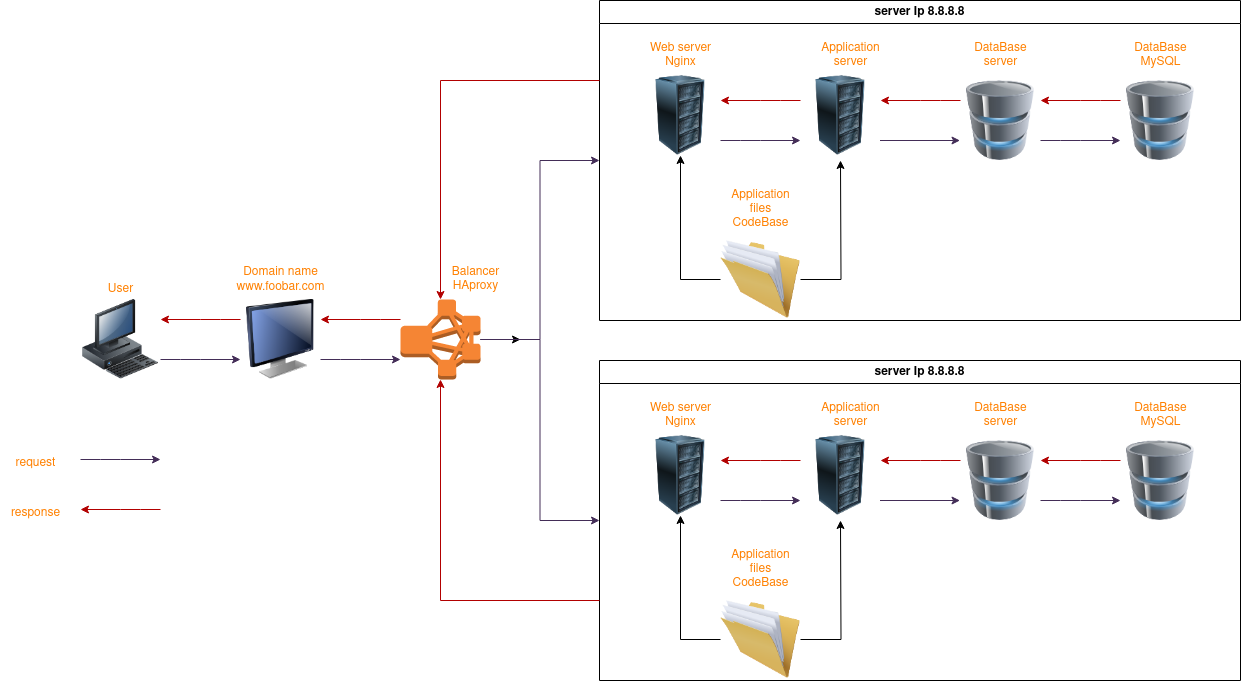

The diagram above was exported from draw.io. Its source (the exported page's mxGraphModel, read from the mxfile embedded in the PNG):
<mxGraphModel dx="1943" dy="561" grid="1" gridSize="10" guides="1" tooltips="1" connect="1" arrows="1" fold="1" page="1" pageScale="1" pageWidth="827" pageHeight="1169" background="none" math="0" shadow="0">
  <root>
    <mxCell id="0" />
    <mxCell id="1" parent="0" />
    <mxCell id="bHlRf_XqCmK0oZWgsQyU-224" value="" style="image;html=1;image=img/lib/clip_art/computers/Workstation_128x128.png;hachureGap=4;fontFamily=Architects Daughter;fontSource=https%3A%2F%2Ffonts.googleapis.com%2Fcss%3Ffamily%3DArchitects%2BDaughter;fontSize=20;" parent="1" vertex="1">
      <mxGeometry x="-440" y="299" width="80" height="80" as="geometry" />
    </mxCell>
    <mxCell id="bHlRf_XqCmK0oZWgsQyU-225" value="&lt;h3&gt;&lt;font color=&quot;#ff8000&quot; style=&quot;font-size: 12px;&quot; face=&quot;Helvetica&quot;&gt;&lt;span style=&quot;font-weight: normal;&quot;&gt;User&lt;/span&gt;&lt;/font&gt;&lt;/h3&gt;" style="text;html=1;align=center;verticalAlign=middle;resizable=0;points=[];autosize=1;strokeColor=none;fillColor=none;fontSize=20;fontFamily=Architects Daughter;" parent="1" vertex="1">
      <mxGeometry x="-425" y="239" width="50" height="90" as="geometry" />
    </mxCell>
    <mxCell id="bHlRf_XqCmK0oZWgsQyU-227" value="" style="image;html=1;image=img/lib/clip_art/computers/Monitor_128x128.png;hachureGap=4;fontFamily=Architects Daughter;fontSource=https%3A%2F%2Ffonts.googleapis.com%2Fcss%3Ffamily%3DArchitects%2BDaughter;fontSize=20;" parent="1" vertex="1">
      <mxGeometry x="-280" y="299" width="80" height="80" as="geometry" />
    </mxCell>
    <mxCell id="bHlRf_XqCmK0oZWgsQyU-228" value="&lt;div style=&quot;font-size: 12px;&quot;&gt;&lt;font color=&quot;#ff8000&quot; style=&quot;font-size: 12px;&quot; face=&quot;Helvetica&quot;&gt;Domain name&lt;/font&gt;&lt;/div&gt;&lt;div style=&quot;font-size: 12px;&quot;&gt;&lt;font color=&quot;#ff8000&quot; style=&quot;font-size: 12px;&quot; face=&quot;Helvetica&quot;&gt;www.foobar.com&lt;br&gt;&lt;/font&gt;&lt;/div&gt;" style="text;html=1;align=center;verticalAlign=middle;resizable=0;points=[];autosize=1;strokeColor=none;fillColor=none;fontSize=20;fontFamily=Architects Daughter;" parent="1" vertex="1">
      <mxGeometry x="-295" y="259" width="110" height="40" as="geometry" />
    </mxCell>
    <mxCell id="bHlRf_XqCmK0oZWgsQyU-230" value="" style="edgeStyle=orthogonalEdgeStyle;rounded=1;orthogonalLoop=1;jettySize=auto;html=1;fillColor=#76608a;strokeColor=#432D57;" parent="1" edge="1">
      <mxGeometry relative="1" as="geometry">
        <mxPoint x="-360" y="359" as="sourcePoint" />
        <mxPoint x="-280" y="359" as="targetPoint" />
        <Array as="points">
          <mxPoint x="-330" y="359" />
          <mxPoint x="-330" y="359" />
        </Array>
      </mxGeometry>
    </mxCell>
    <mxCell id="bHlRf_XqCmK0oZWgsQyU-232" value="" style="edgeStyle=orthogonalEdgeStyle;rounded=1;orthogonalLoop=1;jettySize=auto;html=1;fillColor=#e51400;strokeColor=#B20000;" parent="1" edge="1">
      <mxGeometry relative="1" as="geometry">
        <mxPoint x="-280" y="319" as="sourcePoint" />
        <mxPoint x="-360" y="319" as="targetPoint" />
        <Array as="points">
          <mxPoint x="-310" y="319" />
          <mxPoint x="-310" y="319" />
        </Array>
      </mxGeometry>
    </mxCell>
    <mxCell id="bHlRf_XqCmK0oZWgsQyU-233" value="" style="edgeStyle=orthogonalEdgeStyle;rounded=1;orthogonalLoop=1;jettySize=auto;html=1;fillColor=#76608a;strokeColor=#432D57;" parent="1" edge="1">
      <mxGeometry relative="1" as="geometry">
        <mxPoint x="-440" y="459" as="sourcePoint" />
        <mxPoint x="-360" y="459" as="targetPoint" />
        <Array as="points">
          <mxPoint x="-410" y="459" />
          <mxPoint x="-410" y="459" />
        </Array>
      </mxGeometry>
    </mxCell>
    <mxCell id="bHlRf_XqCmK0oZWgsQyU-234" value="" style="edgeStyle=orthogonalEdgeStyle;rounded=1;orthogonalLoop=1;jettySize=auto;html=1;fillColor=#e51400;strokeColor=#B20000;" parent="1" edge="1">
      <mxGeometry relative="1" as="geometry">
        <mxPoint x="-360" y="509" as="sourcePoint" />
        <mxPoint x="-440" y="509" as="targetPoint" />
        <Array as="points">
          <mxPoint x="-390" y="509" />
          <mxPoint x="-390" y="509" />
        </Array>
      </mxGeometry>
    </mxCell>
    <mxCell id="bHlRf_XqCmK0oZWgsQyU-235" value="&lt;font color=&quot;#ff8000&quot; face=&quot;Helvetica&quot; style=&quot;font-size: 12px;&quot;&gt;request&lt;/font&gt;" style="text;html=1;align=center;verticalAlign=middle;resizable=0;points=[];autosize=1;strokeColor=none;fillColor=none;fontSize=20;fontFamily=Architects Daughter;" parent="1" vertex="1">
      <mxGeometry x="-515" y="440" width="60" height="40" as="geometry" />
    </mxCell>
    <mxCell id="bHlRf_XqCmK0oZWgsQyU-236" value="&lt;font color=&quot;#ff8000&quot; face=&quot;Helvetica&quot; style=&quot;font-size: 12px;&quot;&gt;response&lt;/font&gt;" style="text;html=1;align=center;verticalAlign=middle;resizable=0;points=[];autosize=1;strokeColor=none;fillColor=none;fontSize=20;fontFamily=Architects Daughter;" parent="1" vertex="1">
      <mxGeometry x="-520" y="490" width="70" height="40" as="geometry" />
    </mxCell>
    <mxCell id="bHlRf_XqCmK0oZWgsQyU-237" value="server Ip 8.8.8.8" style="swimlane;whiteSpace=wrap;html=1;" parent="1" vertex="1">
      <mxGeometry x="79" width="641" height="320" as="geometry" />
    </mxCell>
    <mxCell id="bHlRf_XqCmK0oZWgsQyU-199" value="" style="image;html=1;image=img/lib/clip_art/computers/Server_Rack_128x128.png;rounded=1;" parent="bHlRf_XqCmK0oZWgsQyU-237" vertex="1">
      <mxGeometry x="41" y="75" width="80" height="80" as="geometry" />
    </mxCell>
    <mxCell id="bHlRf_XqCmK0oZWgsQyU-197" value="&lt;div&gt;&lt;font color=&quot;#ff8000&quot;&gt;Web server&lt;/font&gt;&lt;/div&gt;&lt;div&gt;&lt;font color=&quot;#ff8000&quot;&gt;Nginx&lt;/font&gt;&lt;/div&gt;" style="text;html=1;align=center;verticalAlign=middle;resizable=0;points=[];autosize=1;strokeColor=none;fillColor=none;rounded=1;" parent="bHlRf_XqCmK0oZWgsQyU-237" vertex="1">
      <mxGeometry x="41" y="35" width="80" height="40" as="geometry" />
    </mxCell>
    <mxCell id="bHlRf_XqCmK0oZWgsQyU-241" style="edgeStyle=orthogonalEdgeStyle;rounded=0;orthogonalLoop=1;jettySize=auto;html=1;" parent="bHlRf_XqCmK0oZWgsQyU-237" source="bHlRf_XqCmK0oZWgsQyU-214" edge="1">
      <mxGeometry relative="1" as="geometry">
        <mxPoint x="241" y="160" as="targetPoint" />
      </mxGeometry>
    </mxCell>
    <mxCell id="bHlRf_XqCmK0oZWgsQyU-214" value="" style="image;html=1;image=img/lib/clip_art/general/Full_Folder_128x128.png;rounded=1;" parent="bHlRf_XqCmK0oZWgsQyU-237" vertex="1">
      <mxGeometry x="121" y="239" width="80" height="80" as="geometry" />
    </mxCell>
    <mxCell id="bHlRf_XqCmK0oZWgsQyU-223" style="edgeStyle=orthogonalEdgeStyle;rounded=0;hachureGap=4;orthogonalLoop=1;jettySize=auto;html=1;fontFamily=Architects Daughter;fontSource=https%3A%2F%2Ffonts.googleapis.com%2Fcss%3Ffamily%3DArchitects%2BDaughter;fontSize=16;entryX=0.5;entryY=1;entryDx=0;entryDy=0;exitX=0;exitY=0.5;exitDx=0;exitDy=0;" parent="bHlRf_XqCmK0oZWgsQyU-237" source="bHlRf_XqCmK0oZWgsQyU-214" target="bHlRf_XqCmK0oZWgsQyU-199" edge="1">
      <mxGeometry relative="1" as="geometry">
        <mxPoint x="200" y="192" as="targetPoint" />
      </mxGeometry>
    </mxCell>
    <mxCell id="bHlRf_XqCmK0oZWgsQyU-200" value="" style="image;html=1;image=img/lib/clip_art/computers/Server_Rack_128x128.png;rounded=1;" parent="bHlRf_XqCmK0oZWgsQyU-237" vertex="1">
      <mxGeometry x="201" y="75" width="80" height="80" as="geometry" />
    </mxCell>
    <mxCell id="bHlRf_XqCmK0oZWgsQyU-215" value="&lt;div&gt;&lt;font color=&quot;#ff8000&quot;&gt;Application&lt;/font&gt;&lt;/div&gt;&lt;div&gt;&lt;font color=&quot;#ff8000&quot;&gt;files&lt;/font&gt;&lt;/div&gt;&lt;div&gt;&lt;font color=&quot;#ff8000&quot;&gt;CodeBase&lt;br&gt;&lt;/font&gt;&lt;/div&gt;" style="text;html=1;align=center;verticalAlign=middle;resizable=0;points=[];autosize=1;strokeColor=none;fillColor=none;rounded=1;" parent="bHlRf_XqCmK0oZWgsQyU-237" vertex="1">
      <mxGeometry x="121" y="179" width="80" height="60" as="geometry" />
    </mxCell>
    <mxCell id="bHlRf_XqCmK0oZWgsQyU-203" value="&lt;div&gt;&lt;font color=&quot;#ff8000&quot;&gt;Application&lt;/font&gt;&lt;/div&gt;&lt;div&gt;&lt;font color=&quot;#ff8000&quot;&gt;server&lt;br&gt;&lt;/font&gt;&lt;/div&gt;" style="text;html=1;align=center;verticalAlign=middle;resizable=0;points=[];autosize=1;strokeColor=none;fillColor=none;rounded=1;" parent="bHlRf_XqCmK0oZWgsQyU-237" vertex="1">
      <mxGeometry x="211" y="35" width="80" height="40" as="geometry" />
    </mxCell>
    <mxCell id="bHlRf_XqCmK0oZWgsQyU-204" value="" style="image;html=1;image=img/lib/clip_art/computers/Database_128x128.png;rounded=1;" parent="bHlRf_XqCmK0oZWgsQyU-237" vertex="1">
      <mxGeometry x="361" y="80" width="80" height="80" as="geometry" />
    </mxCell>
    <mxCell id="bHlRf_XqCmK0oZWgsQyU-210" value="" style="image;html=1;image=img/lib/clip_art/computers/Database_128x128.png;rounded=1;" parent="bHlRf_XqCmK0oZWgsQyU-237" vertex="1">
      <mxGeometry x="521" y="80" width="80" height="80" as="geometry" />
    </mxCell>
    <mxCell id="bHlRf_XqCmK0oZWgsQyU-209" value="&lt;div&gt;&lt;font color=&quot;#ff8000&quot;&gt;DataBase&lt;/font&gt;&lt;/div&gt;&lt;div&gt;&lt;font color=&quot;#ff8000&quot;&gt;server&lt;br&gt;&lt;/font&gt;&lt;/div&gt;" style="text;html=1;align=center;verticalAlign=middle;resizable=0;points=[];autosize=1;strokeColor=none;fillColor=none;rounded=1;" parent="bHlRf_XqCmK0oZWgsQyU-237" vertex="1">
      <mxGeometry x="361" y="35" width="80" height="40" as="geometry" />
    </mxCell>
    <mxCell id="bHlRf_XqCmK0oZWgsQyU-213" value="&lt;div&gt;&lt;font color=&quot;#ff8000&quot;&gt;DataBase&lt;/font&gt;&lt;/div&gt;&lt;div&gt;&lt;font color=&quot;#ff8000&quot;&gt;MySQL&lt;br&gt;&lt;/font&gt;&lt;/div&gt;" style="text;html=1;align=center;verticalAlign=middle;resizable=0;points=[];autosize=1;strokeColor=none;fillColor=none;rounded=1;" parent="bHlRf_XqCmK0oZWgsQyU-237" vertex="1">
      <mxGeometry x="521" y="35" width="80" height="40" as="geometry" />
    </mxCell>
    <mxCell id="bHlRf_XqCmK0oZWgsQyU-246" value="" style="edgeStyle=orthogonalEdgeStyle;rounded=1;orthogonalLoop=1;jettySize=auto;html=1;fillColor=#76608a;strokeColor=#432D57;" parent="bHlRf_XqCmK0oZWgsQyU-237" edge="1">
      <mxGeometry relative="1" as="geometry">
        <mxPoint x="121" y="140" as="sourcePoint" />
        <mxPoint x="201" y="140" as="targetPoint" />
        <Array as="points">
          <mxPoint x="151" y="140" />
          <mxPoint x="151" y="140" />
        </Array>
      </mxGeometry>
    </mxCell>
    <mxCell id="bHlRf_XqCmK0oZWgsQyU-261" value="" style="edgeStyle=orthogonalEdgeStyle;rounded=1;orthogonalLoop=1;jettySize=auto;html=1;fillColor=#76608a;strokeColor=#432D57;" parent="bHlRf_XqCmK0oZWgsQyU-237" edge="1">
      <mxGeometry relative="1" as="geometry">
        <mxPoint x="280.5" y="140" as="sourcePoint" />
        <mxPoint x="360.5" y="140" as="targetPoint" />
        <Array as="points">
          <mxPoint x="310.5" y="140" />
          <mxPoint x="310.5" y="140" />
        </Array>
      </mxGeometry>
    </mxCell>
    <mxCell id="bHlRf_XqCmK0oZWgsQyU-262" value="" style="edgeStyle=orthogonalEdgeStyle;rounded=1;orthogonalLoop=1;jettySize=auto;html=1;fillColor=#76608a;strokeColor=#432D57;" parent="bHlRf_XqCmK0oZWgsQyU-237" edge="1">
      <mxGeometry relative="1" as="geometry">
        <mxPoint x="441" y="140" as="sourcePoint" />
        <mxPoint x="521" y="140" as="targetPoint" />
        <Array as="points">
          <mxPoint x="471" y="140" />
          <mxPoint x="471" y="140" />
        </Array>
      </mxGeometry>
    </mxCell>
    <mxCell id="bHlRf_XqCmK0oZWgsQyU-263" value="" style="edgeStyle=orthogonalEdgeStyle;rounded=1;orthogonalLoop=1;jettySize=auto;html=1;fillColor=#e51400;strokeColor=#B20000;" parent="bHlRf_XqCmK0oZWgsQyU-237" edge="1">
      <mxGeometry relative="1" as="geometry">
        <mxPoint x="201" y="100" as="sourcePoint" />
        <mxPoint x="121" y="100" as="targetPoint" />
        <Array as="points">
          <mxPoint x="171" y="100" />
          <mxPoint x="171" y="100" />
        </Array>
      </mxGeometry>
    </mxCell>
    <mxCell id="bHlRf_XqCmK0oZWgsQyU-264" value="" style="edgeStyle=orthogonalEdgeStyle;rounded=1;orthogonalLoop=1;jettySize=auto;html=1;fillColor=#e51400;strokeColor=#B20000;" parent="bHlRf_XqCmK0oZWgsQyU-237" edge="1">
      <mxGeometry relative="1" as="geometry">
        <mxPoint x="361" y="100" as="sourcePoint" />
        <mxPoint x="281" y="100" as="targetPoint" />
        <Array as="points">
          <mxPoint x="331" y="100" />
          <mxPoint x="331" y="100" />
        </Array>
      </mxGeometry>
    </mxCell>
    <mxCell id="bHlRf_XqCmK0oZWgsQyU-265" value="" style="edgeStyle=orthogonalEdgeStyle;rounded=1;orthogonalLoop=1;jettySize=auto;html=1;fillColor=#e51400;strokeColor=#B20000;" parent="bHlRf_XqCmK0oZWgsQyU-237" edge="1">
      <mxGeometry relative="1" as="geometry">
        <mxPoint x="521" y="100" as="sourcePoint" />
        <mxPoint x="441" y="100" as="targetPoint" />
        <Array as="points">
          <mxPoint x="491" y="100" />
          <mxPoint x="491" y="100" />
        </Array>
      </mxGeometry>
    </mxCell>
    <mxCell id="fUIk62XOD25tHyu00JRw-1" value="server Ip 8.8.8.8" style="swimlane;whiteSpace=wrap;html=1;" vertex="1" parent="1">
      <mxGeometry x="79" y="360" width="641" height="320" as="geometry" />
    </mxCell>
    <mxCell id="fUIk62XOD25tHyu00JRw-2" value="" style="image;html=1;image=img/lib/clip_art/computers/Server_Rack_128x128.png;rounded=1;" vertex="1" parent="fUIk62XOD25tHyu00JRw-1">
      <mxGeometry x="41" y="75" width="80" height="80" as="geometry" />
    </mxCell>
    <mxCell id="fUIk62XOD25tHyu00JRw-3" value="&lt;div&gt;&lt;font color=&quot;#ff8000&quot;&gt;Web server&lt;/font&gt;&lt;/div&gt;&lt;div&gt;&lt;font color=&quot;#ff8000&quot;&gt;Nginx&lt;/font&gt;&lt;/div&gt;" style="text;html=1;align=center;verticalAlign=middle;resizable=0;points=[];autosize=1;strokeColor=none;fillColor=none;rounded=1;" vertex="1" parent="fUIk62XOD25tHyu00JRw-1">
      <mxGeometry x="41" y="35" width="80" height="40" as="geometry" />
    </mxCell>
    <mxCell id="fUIk62XOD25tHyu00JRw-4" style="edgeStyle=orthogonalEdgeStyle;rounded=0;orthogonalLoop=1;jettySize=auto;html=1;" edge="1" parent="fUIk62XOD25tHyu00JRw-1" source="fUIk62XOD25tHyu00JRw-5">
      <mxGeometry relative="1" as="geometry">
        <mxPoint x="241" y="160" as="targetPoint" />
      </mxGeometry>
    </mxCell>
    <mxCell id="fUIk62XOD25tHyu00JRw-5" value="" style="image;html=1;image=img/lib/clip_art/general/Full_Folder_128x128.png;rounded=1;" vertex="1" parent="fUIk62XOD25tHyu00JRw-1">
      <mxGeometry x="121" y="239" width="80" height="80" as="geometry" />
    </mxCell>
    <mxCell id="fUIk62XOD25tHyu00JRw-6" style="edgeStyle=orthogonalEdgeStyle;rounded=0;hachureGap=4;orthogonalLoop=1;jettySize=auto;html=1;fontFamily=Architects Daughter;fontSource=https%3A%2F%2Ffonts.googleapis.com%2Fcss%3Ffamily%3DArchitects%2BDaughter;fontSize=16;entryX=0.5;entryY=1;entryDx=0;entryDy=0;exitX=0;exitY=0.5;exitDx=0;exitDy=0;" edge="1" parent="fUIk62XOD25tHyu00JRw-1" source="fUIk62XOD25tHyu00JRw-5" target="fUIk62XOD25tHyu00JRw-2">
      <mxGeometry relative="1" as="geometry">
        <mxPoint x="200" y="192" as="targetPoint" />
      </mxGeometry>
    </mxCell>
    <mxCell id="fUIk62XOD25tHyu00JRw-7" value="" style="image;html=1;image=img/lib/clip_art/computers/Server_Rack_128x128.png;rounded=1;" vertex="1" parent="fUIk62XOD25tHyu00JRw-1">
      <mxGeometry x="201" y="75" width="80" height="80" as="geometry" />
    </mxCell>
    <mxCell id="fUIk62XOD25tHyu00JRw-8" value="&lt;div&gt;&lt;font color=&quot;#ff8000&quot;&gt;Application&lt;/font&gt;&lt;/div&gt;&lt;div&gt;&lt;font color=&quot;#ff8000&quot;&gt;files&lt;/font&gt;&lt;/div&gt;&lt;div&gt;&lt;font color=&quot;#ff8000&quot;&gt;CodeBase&lt;br&gt;&lt;/font&gt;&lt;/div&gt;" style="text;html=1;align=center;verticalAlign=middle;resizable=0;points=[];autosize=1;strokeColor=none;fillColor=none;rounded=1;" vertex="1" parent="fUIk62XOD25tHyu00JRw-1">
      <mxGeometry x="121" y="179" width="80" height="60" as="geometry" />
    </mxCell>
    <mxCell id="fUIk62XOD25tHyu00JRw-9" value="&lt;div&gt;&lt;font color=&quot;#ff8000&quot;&gt;Application&lt;/font&gt;&lt;/div&gt;&lt;div&gt;&lt;font color=&quot;#ff8000&quot;&gt;server&lt;br&gt;&lt;/font&gt;&lt;/div&gt;" style="text;html=1;align=center;verticalAlign=middle;resizable=0;points=[];autosize=1;strokeColor=none;fillColor=none;rounded=1;" vertex="1" parent="fUIk62XOD25tHyu00JRw-1">
      <mxGeometry x="211" y="35" width="80" height="40" as="geometry" />
    </mxCell>
    <mxCell id="fUIk62XOD25tHyu00JRw-10" value="" style="image;html=1;image=img/lib/clip_art/computers/Database_128x128.png;rounded=1;" vertex="1" parent="fUIk62XOD25tHyu00JRw-1">
      <mxGeometry x="361" y="80" width="80" height="80" as="geometry" />
    </mxCell>
    <mxCell id="fUIk62XOD25tHyu00JRw-11" value="" style="image;html=1;image=img/lib/clip_art/computers/Database_128x128.png;rounded=1;" vertex="1" parent="fUIk62XOD25tHyu00JRw-1">
      <mxGeometry x="521" y="80" width="80" height="80" as="geometry" />
    </mxCell>
    <mxCell id="fUIk62XOD25tHyu00JRw-12" value="&lt;div&gt;&lt;font color=&quot;#ff8000&quot;&gt;DataBase&lt;/font&gt;&lt;/div&gt;&lt;div&gt;&lt;font color=&quot;#ff8000&quot;&gt;server&lt;br&gt;&lt;/font&gt;&lt;/div&gt;" style="text;html=1;align=center;verticalAlign=middle;resizable=0;points=[];autosize=1;strokeColor=none;fillColor=none;rounded=1;" vertex="1" parent="fUIk62XOD25tHyu00JRw-1">
      <mxGeometry x="361" y="35" width="80" height="40" as="geometry" />
    </mxCell>
    <mxCell id="fUIk62XOD25tHyu00JRw-13" value="&lt;div&gt;&lt;font color=&quot;#ff8000&quot;&gt;DataBase&lt;/font&gt;&lt;/div&gt;&lt;div&gt;&lt;font color=&quot;#ff8000&quot;&gt;MySQL&lt;br&gt;&lt;/font&gt;&lt;/div&gt;" style="text;html=1;align=center;verticalAlign=middle;resizable=0;points=[];autosize=1;strokeColor=none;fillColor=none;rounded=1;" vertex="1" parent="fUIk62XOD25tHyu00JRw-1">
      <mxGeometry x="521" y="35" width="80" height="40" as="geometry" />
    </mxCell>
    <mxCell id="fUIk62XOD25tHyu00JRw-14" value="" style="edgeStyle=orthogonalEdgeStyle;rounded=1;orthogonalLoop=1;jettySize=auto;html=1;fillColor=#76608a;strokeColor=#432D57;" edge="1" parent="fUIk62XOD25tHyu00JRw-1">
      <mxGeometry relative="1" as="geometry">
        <mxPoint x="121" y="140" as="sourcePoint" />
        <mxPoint x="201" y="140" as="targetPoint" />
        <Array as="points">
          <mxPoint x="151" y="140" />
          <mxPoint x="151" y="140" />
        </Array>
      </mxGeometry>
    </mxCell>
    <mxCell id="fUIk62XOD25tHyu00JRw-15" value="" style="edgeStyle=orthogonalEdgeStyle;rounded=1;orthogonalLoop=1;jettySize=auto;html=1;fillColor=#76608a;strokeColor=#432D57;" edge="1" parent="fUIk62XOD25tHyu00JRw-1">
      <mxGeometry relative="1" as="geometry">
        <mxPoint x="280.5" y="140" as="sourcePoint" />
        <mxPoint x="360.5" y="140" as="targetPoint" />
        <Array as="points">
          <mxPoint x="310.5" y="140" />
          <mxPoint x="310.5" y="140" />
        </Array>
      </mxGeometry>
    </mxCell>
    <mxCell id="fUIk62XOD25tHyu00JRw-16" value="" style="edgeStyle=orthogonalEdgeStyle;rounded=1;orthogonalLoop=1;jettySize=auto;html=1;fillColor=#76608a;strokeColor=#432D57;" edge="1" parent="fUIk62XOD25tHyu00JRw-1">
      <mxGeometry relative="1" as="geometry">
        <mxPoint x="441" y="140" as="sourcePoint" />
        <mxPoint x="521" y="140" as="targetPoint" />
        <Array as="points">
          <mxPoint x="471" y="140" />
          <mxPoint x="471" y="140" />
        </Array>
      </mxGeometry>
    </mxCell>
    <mxCell id="fUIk62XOD25tHyu00JRw-17" value="" style="edgeStyle=orthogonalEdgeStyle;rounded=1;orthogonalLoop=1;jettySize=auto;html=1;fillColor=#e51400;strokeColor=#B20000;" edge="1" parent="fUIk62XOD25tHyu00JRw-1">
      <mxGeometry relative="1" as="geometry">
        <mxPoint x="201" y="100" as="sourcePoint" />
        <mxPoint x="121" y="100" as="targetPoint" />
        <Array as="points">
          <mxPoint x="171" y="100" />
          <mxPoint x="171" y="100" />
        </Array>
      </mxGeometry>
    </mxCell>
    <mxCell id="fUIk62XOD25tHyu00JRw-18" value="" style="edgeStyle=orthogonalEdgeStyle;rounded=1;orthogonalLoop=1;jettySize=auto;html=1;fillColor=#e51400;strokeColor=#B20000;" edge="1" parent="fUIk62XOD25tHyu00JRw-1">
      <mxGeometry relative="1" as="geometry">
        <mxPoint x="361" y="100" as="sourcePoint" />
        <mxPoint x="281" y="100" as="targetPoint" />
        <Array as="points">
          <mxPoint x="331" y="100" />
          <mxPoint x="331" y="100" />
        </Array>
      </mxGeometry>
    </mxCell>
    <mxCell id="fUIk62XOD25tHyu00JRw-19" value="" style="edgeStyle=orthogonalEdgeStyle;rounded=1;orthogonalLoop=1;jettySize=auto;html=1;fillColor=#e51400;strokeColor=#B20000;" edge="1" parent="fUIk62XOD25tHyu00JRw-1">
      <mxGeometry relative="1" as="geometry">
        <mxPoint x="521" y="100" as="sourcePoint" />
        <mxPoint x="441" y="100" as="targetPoint" />
        <Array as="points">
          <mxPoint x="491" y="100" />
          <mxPoint x="491" y="100" />
        </Array>
      </mxGeometry>
    </mxCell>
    <mxCell id="fUIk62XOD25tHyu00JRw-47" style="edgeStyle=orthogonalEdgeStyle;rounded=0;orthogonalLoop=1;jettySize=auto;html=1;" edge="1" parent="1" source="fUIk62XOD25tHyu00JRw-39">
      <mxGeometry relative="1" as="geometry">
        <mxPoint y="339" as="targetPoint" />
      </mxGeometry>
    </mxCell>
    <mxCell id="fUIk62XOD25tHyu00JRw-49" style="edgeStyle=orthogonalEdgeStyle;rounded=0;orthogonalLoop=1;jettySize=auto;html=1;entryX=0;entryY=0.5;entryDx=0;entryDy=0;fillColor=#76608a;strokeColor=#432D57;" edge="1" parent="1" source="fUIk62XOD25tHyu00JRw-39" target="bHlRf_XqCmK0oZWgsQyU-237">
      <mxGeometry relative="1" as="geometry" />
    </mxCell>
    <mxCell id="fUIk62XOD25tHyu00JRw-50" style="edgeStyle=orthogonalEdgeStyle;rounded=0;orthogonalLoop=1;jettySize=auto;html=1;entryX=0;entryY=0.5;entryDx=0;entryDy=0;fillColor=#76608a;strokeColor=#432D57;" edge="1" parent="1" source="fUIk62XOD25tHyu00JRw-39" target="fUIk62XOD25tHyu00JRw-1">
      <mxGeometry relative="1" as="geometry" />
    </mxCell>
    <mxCell id="fUIk62XOD25tHyu00JRw-39" value="" style="outlineConnect=0;dashed=0;verticalLabelPosition=bottom;verticalAlign=top;align=center;html=1;shape=mxgraph.aws3.emr_cluster;fillColor=#F58534;gradientColor=none;" vertex="1" parent="1">
      <mxGeometry x="-120" y="299" width="80" height="80" as="geometry" />
    </mxCell>
    <mxCell id="fUIk62XOD25tHyu00JRw-40" value="" style="edgeStyle=orthogonalEdgeStyle;rounded=1;orthogonalLoop=1;jettySize=auto;html=1;fillColor=#76608a;strokeColor=#432D57;" edge="1" parent="1">
      <mxGeometry relative="1" as="geometry">
        <mxPoint x="-200" y="359" as="sourcePoint" />
        <mxPoint x="-120" y="359" as="targetPoint" />
        <Array as="points">
          <mxPoint x="-170" y="359" />
          <mxPoint x="-170" y="359" />
        </Array>
      </mxGeometry>
    </mxCell>
    <mxCell id="fUIk62XOD25tHyu00JRw-41" value="" style="edgeStyle=orthogonalEdgeStyle;rounded=1;orthogonalLoop=1;jettySize=auto;html=1;fillColor=#e51400;strokeColor=#B20000;" edge="1" parent="1">
      <mxGeometry relative="1" as="geometry">
        <mxPoint x="-120" y="319" as="sourcePoint" />
        <mxPoint x="-200" y="319" as="targetPoint" />
        <Array as="points">
          <mxPoint x="-150" y="319" />
          <mxPoint x="-150" y="319" />
        </Array>
      </mxGeometry>
    </mxCell>
    <mxCell id="fUIk62XOD25tHyu00JRw-51" style="edgeStyle=orthogonalEdgeStyle;rounded=0;orthogonalLoop=1;jettySize=auto;html=1;exitX=0;exitY=0.25;exitDx=0;exitDy=0;entryX=0.5;entryY=0;entryDx=0;entryDy=0;entryPerimeter=0;fillColor=#e51400;strokeColor=#B20000;" edge="1" parent="1" source="bHlRf_XqCmK0oZWgsQyU-237" target="fUIk62XOD25tHyu00JRw-39">
      <mxGeometry relative="1" as="geometry" />
    </mxCell>
    <mxCell id="fUIk62XOD25tHyu00JRw-52" style="edgeStyle=orthogonalEdgeStyle;rounded=0;orthogonalLoop=1;jettySize=auto;html=1;exitX=0;exitY=0.75;exitDx=0;exitDy=0;entryX=0.5;entryY=1;entryDx=0;entryDy=0;entryPerimeter=0;fillColor=#e51400;strokeColor=#B20000;" edge="1" parent="1" source="fUIk62XOD25tHyu00JRw-1" target="fUIk62XOD25tHyu00JRw-39">
      <mxGeometry relative="1" as="geometry" />
    </mxCell>
    <mxCell id="fUIk62XOD25tHyu00JRw-53" value="&lt;div&gt;&lt;font color=&quot;#ff8000&quot;&gt;Balancer&lt;/font&gt;&lt;/div&gt;&lt;div&gt;&lt;font color=&quot;#ff8000&quot;&gt;HAproxy&lt;br&gt;&lt;/font&gt;&lt;/div&gt;" style="text;html=1;align=center;verticalAlign=middle;resizable=0;points=[];autosize=1;strokeColor=none;fillColor=none;" vertex="1" parent="1">
      <mxGeometry x="-80" y="259" width="70" height="40" as="geometry" />
    </mxCell>
  </root>
</mxGraphModel>